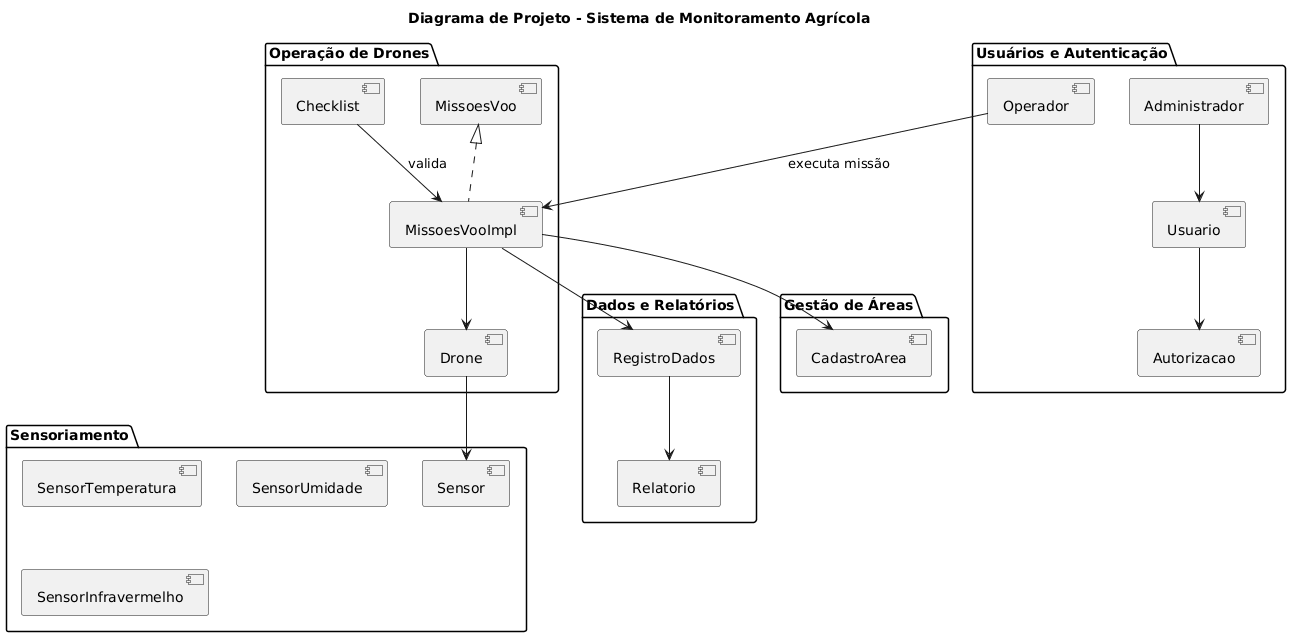

The diagram above was rendered by PlantUML. Its source (embedded in the PNG):
@startuml
title Diagrama de Projeto - Sistema de Monitoramento Agrícola

package "Usuários e Autenticação" {
  [Usuario]
  [Administrador]
  [Operador]
  [Autorizacao]
}

package "Operação de Drones" {
  [Drone]
  [Checklist]
  [MissoesVoo]
  [MissoesVooImpl]
}

package "Sensoriamento" {
  [Sensor]
  [SensorTemperatura]
  [SensorUmidade]
  [SensorInfravermelho]
}

package "Dados e Relatórios" {
  [RegistroDados]
  [Relatorio]
}

package "Gestão de Áreas" {
  [CadastroArea]
}

[MissoesVoo] <|.. [MissoesVooImpl]
[MissoesVooImpl] --> [Drone]
[MissoesVooImpl] --> [CadastroArea]
[MissoesVooImpl] --> [RegistroDados]
[Checklist] --> [MissoesVooImpl] : valida

[RegistroDados] --> [Relatorio]
[Drone] --> [Sensor]
[Usuario] --> [Autorizacao]
[Administrador] --> [Usuario]
[Operador] --> [MissoesVooImpl] : executa missão
@enduml